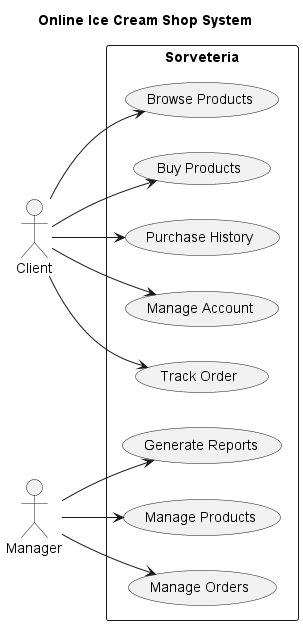

The diagram above was rendered by PlantUML. Its source (embedded in the PNG):
@startuml Use Case Online System

title Online Ice Cream Shop System

left to right direction

actor Client as cli
actor Manager as mana


rectangle Sorveteria {
    cli --> (Browse Products)
    cli --> (Buy Products) 
    cli --> (Purchase History)
    cli --> (Manage Account)
    cli --> (Track Order)

    mana --> (Generate Reports)
    mana --> (Manage Products)
    mana --> (Manage Orders)
}





@enduml